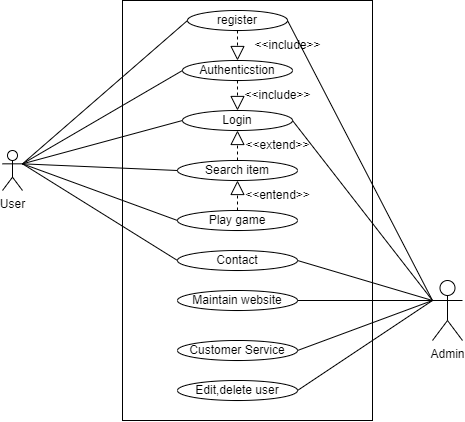

The diagram above was exported from draw.io. Its source (the exported page's mxGraphModel, read from the mxfile embedded in the PNG):
<mxGraphModel dx="858" dy="403" grid="1" gridSize="10" guides="1" tooltips="1" connect="1" arrows="1" fold="1" page="1" pageScale="1" pageWidth="850" pageHeight="1100" math="0" shadow="0">
  <root>
    <mxCell id="0" />
    <mxCell id="1" parent="0" />
    <mxCell id="g0zkWEw8-fB9nUAIvcUg-1" value="User" style="shape=umlActor;verticalLabelPosition=bottom;verticalAlign=top;html=1;outlineConnect=0;" vertex="1" parent="1">
      <mxGeometry x="120" y="390" width="20" height="40" as="geometry" />
    </mxCell>
    <mxCell id="g0zkWEw8-fB9nUAIvcUg-2" value="&lt;br&gt;" style="rounded=0;whiteSpace=wrap;html=1;" vertex="1" parent="1">
      <mxGeometry x="240" y="240" width="250" height="420" as="geometry" />
    </mxCell>
    <mxCell id="g0zkWEw8-fB9nUAIvcUg-3" value="register" style="ellipse;whiteSpace=wrap;html=1;" vertex="1" parent="1">
      <mxGeometry x="305" y="250" width="100" height="20" as="geometry" />
    </mxCell>
    <mxCell id="g0zkWEw8-fB9nUAIvcUg-4" value="Play game" style="ellipse;whiteSpace=wrap;html=1;" vertex="1" parent="1">
      <mxGeometry x="295" y="450" width="120" height="20" as="geometry" />
    </mxCell>
    <mxCell id="g0zkWEw8-fB9nUAIvcUg-5" value="Contact" style="ellipse;whiteSpace=wrap;html=1;" vertex="1" parent="1">
      <mxGeometry x="295" y="490" width="120" height="20" as="geometry" />
    </mxCell>
    <mxCell id="g0zkWEw8-fB9nUAIvcUg-6" value="Maintain website" style="ellipse;whiteSpace=wrap;html=1;" vertex="1" parent="1">
      <mxGeometry x="295" y="530" width="120" height="20" as="geometry" />
    </mxCell>
    <mxCell id="g0zkWEw8-fB9nUAIvcUg-7" value="Customer Service" style="ellipse;whiteSpace=wrap;html=1;" vertex="1" parent="1">
      <mxGeometry x="295" y="580" width="120" height="20" as="geometry" />
    </mxCell>
    <mxCell id="g0zkWEw8-fB9nUAIvcUg-8" value="Edit,delete user" style="ellipse;whiteSpace=wrap;html=1;" vertex="1" parent="1">
      <mxGeometry x="295" y="620" width="120" height="20" as="geometry" />
    </mxCell>
    <mxCell id="g0zkWEw8-fB9nUAIvcUg-10" value="Login" style="ellipse;whiteSpace=wrap;html=1;" vertex="1" parent="1">
      <mxGeometry x="300" y="350" width="110" height="20" as="geometry" />
    </mxCell>
    <mxCell id="g0zkWEw8-fB9nUAIvcUg-11" value="Search item" style="ellipse;whiteSpace=wrap;html=1;" vertex="1" parent="1">
      <mxGeometry x="295" y="400" width="120" height="20" as="geometry" />
    </mxCell>
    <mxCell id="g0zkWEw8-fB9nUAIvcUg-12" value="Authenticstion" style="ellipse;whiteSpace=wrap;html=1;" vertex="1" parent="1">
      <mxGeometry x="300" y="300" width="110" height="20" as="geometry" />
    </mxCell>
    <mxCell id="g0zkWEw8-fB9nUAIvcUg-16" value="" style="endArrow=none;html=1;rounded=0;entryX=0;entryY=0.5;entryDx=0;entryDy=0;exitX=1;exitY=0.3333333333333333;exitDx=0;exitDy=0;exitPerimeter=0;" edge="1" parent="1" source="g0zkWEw8-fB9nUAIvcUg-1" target="g0zkWEw8-fB9nUAIvcUg-3">
      <mxGeometry width="50" height="50" relative="1" as="geometry">
        <mxPoint x="140" y="410" as="sourcePoint" />
        <mxPoint x="190" y="360" as="targetPoint" />
      </mxGeometry>
    </mxCell>
    <mxCell id="g0zkWEw8-fB9nUAIvcUg-17" value="" style="endArrow=none;html=1;rounded=0;entryX=0;entryY=0.5;entryDx=0;entryDy=0;exitX=1;exitY=0.3333333333333333;exitDx=0;exitDy=0;exitPerimeter=0;" edge="1" parent="1" source="g0zkWEw8-fB9nUAIvcUg-1" target="g0zkWEw8-fB9nUAIvcUg-12">
      <mxGeometry width="50" height="50" relative="1" as="geometry">
        <mxPoint x="150" y="440" as="sourcePoint" />
        <mxPoint x="200" y="390" as="targetPoint" />
      </mxGeometry>
    </mxCell>
    <mxCell id="g0zkWEw8-fB9nUAIvcUg-23" value="" style="endArrow=none;html=1;rounded=0;exitX=1;exitY=0.3333333333333333;exitDx=0;exitDy=0;exitPerimeter=0;entryX=0;entryY=0.5;entryDx=0;entryDy=0;" edge="1" parent="1" source="g0zkWEw8-fB9nUAIvcUg-1" target="g0zkWEw8-fB9nUAIvcUg-10">
      <mxGeometry width="50" height="50" relative="1" as="geometry">
        <mxPoint x="150" y="410" as="sourcePoint" />
        <mxPoint x="260" y="360" as="targetPoint" />
        <Array as="points" />
      </mxGeometry>
    </mxCell>
    <mxCell id="g0zkWEw8-fB9nUAIvcUg-24" value="" style="endArrow=none;html=1;rounded=0;exitX=1;exitY=0.3333333333333333;exitDx=0;exitDy=0;exitPerimeter=0;entryX=0;entryY=0.5;entryDx=0;entryDy=0;" edge="1" parent="1" source="g0zkWEw8-fB9nUAIvcUg-1" target="g0zkWEw8-fB9nUAIvcUg-11">
      <mxGeometry width="50" height="50" relative="1" as="geometry">
        <mxPoint x="220" y="460" as="sourcePoint" />
        <mxPoint x="270" y="410" as="targetPoint" />
      </mxGeometry>
    </mxCell>
    <mxCell id="g0zkWEw8-fB9nUAIvcUg-25" value="" style="endArrow=none;html=1;rounded=0;exitX=1;exitY=0.3333333333333333;exitDx=0;exitDy=0;exitPerimeter=0;entryX=0;entryY=0.5;entryDx=0;entryDy=0;" edge="1" parent="1" source="g0zkWEw8-fB9nUAIvcUg-1" target="g0zkWEw8-fB9nUAIvcUg-4">
      <mxGeometry width="50" height="50" relative="1" as="geometry">
        <mxPoint x="220" y="500" as="sourcePoint" />
        <mxPoint x="260" y="450" as="targetPoint" />
      </mxGeometry>
    </mxCell>
    <mxCell id="g0zkWEw8-fB9nUAIvcUg-26" value="" style="endArrow=none;html=1;rounded=0;exitX=1;exitY=0.3333333333333333;exitDx=0;exitDy=0;exitPerimeter=0;entryX=0;entryY=0.5;entryDx=0;entryDy=0;" edge="1" parent="1" source="g0zkWEw8-fB9nUAIvcUg-1" target="g0zkWEw8-fB9nUAIvcUg-5">
      <mxGeometry width="50" height="50" relative="1" as="geometry">
        <mxPoint x="140" y="400" as="sourcePoint" />
        <mxPoint x="270" y="480" as="targetPoint" />
      </mxGeometry>
    </mxCell>
    <mxCell id="g0zkWEw8-fB9nUAIvcUg-27" value="Admin" style="shape=umlActor;verticalLabelPosition=bottom;verticalAlign=top;html=1;outlineConnect=0;" vertex="1" parent="1">
      <mxGeometry x="550" y="520" width="30" height="60" as="geometry" />
    </mxCell>
    <mxCell id="g0zkWEw8-fB9nUAIvcUg-28" value="" style="endArrow=none;html=1;rounded=0;entryX=0;entryY=0.3333333333333333;entryDx=0;entryDy=0;entryPerimeter=0;exitX=1;exitY=0.5;exitDx=0;exitDy=0;" edge="1" parent="1" source="g0zkWEw8-fB9nUAIvcUg-6" target="g0zkWEw8-fB9nUAIvcUg-27">
      <mxGeometry width="50" height="50" relative="1" as="geometry">
        <mxPoint x="390" y="520" as="sourcePoint" />
        <mxPoint x="440" y="470" as="targetPoint" />
      </mxGeometry>
    </mxCell>
    <mxCell id="g0zkWEw8-fB9nUAIvcUg-29" value="" style="endArrow=none;html=1;rounded=0;exitX=1;exitY=0.5;exitDx=0;exitDy=0;" edge="1" parent="1" source="g0zkWEw8-fB9nUAIvcUg-5">
      <mxGeometry width="50" height="50" relative="1" as="geometry">
        <mxPoint x="410" y="490" as="sourcePoint" />
        <mxPoint x="550" y="540" as="targetPoint" />
      </mxGeometry>
    </mxCell>
    <mxCell id="g0zkWEw8-fB9nUAIvcUg-31" value="" style="endArrow=none;html=1;rounded=0;exitX=1;exitY=0.5;exitDx=0;exitDy=0;" edge="1" parent="1" source="g0zkWEw8-fB9nUAIvcUg-7">
      <mxGeometry width="50" height="50" relative="1" as="geometry">
        <mxPoint x="390" y="550" as="sourcePoint" />
        <mxPoint x="550" y="540" as="targetPoint" />
      </mxGeometry>
    </mxCell>
    <mxCell id="g0zkWEw8-fB9nUAIvcUg-32" value="" style="endArrow=none;html=1;rounded=0;exitX=1;exitY=0.5;exitDx=0;exitDy=0;" edge="1" parent="1" source="g0zkWEw8-fB9nUAIvcUg-8">
      <mxGeometry width="50" height="50" relative="1" as="geometry">
        <mxPoint x="390" y="590" as="sourcePoint" />
        <mxPoint x="530" y="540" as="targetPoint" />
        <Array as="points">
          <mxPoint x="550" y="540" />
        </Array>
      </mxGeometry>
    </mxCell>
    <mxCell id="g0zkWEw8-fB9nUAIvcUg-35" value="" style="endArrow=none;html=1;rounded=0;entryX=0;entryY=0.3333333333333333;entryDx=0;entryDy=0;entryPerimeter=0;exitX=1;exitY=0.5;exitDx=0;exitDy=0;" edge="1" parent="1" source="g0zkWEw8-fB9nUAIvcUg-10" target="g0zkWEw8-fB9nUAIvcUg-27">
      <mxGeometry width="50" height="50" relative="1" as="geometry">
        <mxPoint x="390" y="370" as="sourcePoint" />
        <mxPoint x="440" y="320" as="targetPoint" />
      </mxGeometry>
    </mxCell>
    <mxCell id="g0zkWEw8-fB9nUAIvcUg-39" value="" style="endArrow=none;html=1;rounded=0;" edge="1" parent="1">
      <mxGeometry width="50" height="50" relative="1" as="geometry">
        <mxPoint x="405" y="260" as="sourcePoint" />
        <mxPoint x="550" y="540" as="targetPoint" />
      </mxGeometry>
    </mxCell>
    <mxCell id="g0zkWEw8-fB9nUAIvcUg-41" value="&amp;lt;&amp;lt;extend&amp;gt;&amp;gt;" style="text;html=1;align=center;verticalAlign=middle;resizable=0;points=[];autosize=1;strokeColor=none;fillColor=none;" vertex="1" parent="1">
      <mxGeometry x="350" y="370" width="90" height="30" as="geometry" />
    </mxCell>
    <mxCell id="g0zkWEw8-fB9nUAIvcUg-53" value="" style="endArrow=block;dashed=1;endFill=0;endSize=12;html=1;rounded=0;exitX=0.5;exitY=1;exitDx=0;exitDy=0;" edge="1" parent="1" source="g0zkWEw8-fB9nUAIvcUg-12" target="g0zkWEw8-fB9nUAIvcUg-10">
      <mxGeometry width="160" relative="1" as="geometry">
        <mxPoint x="340" y="450" as="sourcePoint" />
        <mxPoint x="500" y="450" as="targetPoint" />
      </mxGeometry>
    </mxCell>
    <mxCell id="g0zkWEw8-fB9nUAIvcUg-59" value="" style="endArrow=block;dashed=1;endFill=0;endSize=12;html=1;rounded=0;exitX=0.5;exitY=1;exitDx=0;exitDy=0;entryX=0.5;entryY=0;entryDx=0;entryDy=0;" edge="1" parent="1" source="g0zkWEw8-fB9nUAIvcUg-3" target="g0zkWEw8-fB9nUAIvcUg-12">
      <mxGeometry width="160" relative="1" as="geometry">
        <mxPoint x="340" y="450" as="sourcePoint" />
        <mxPoint x="500" y="450" as="targetPoint" />
      </mxGeometry>
    </mxCell>
    <mxCell id="g0zkWEw8-fB9nUAIvcUg-68" value="" style="endArrow=block;dashed=1;endFill=0;endSize=12;html=1;rounded=0;exitX=0.5;exitY=0;exitDx=0;exitDy=0;entryX=0.5;entryY=1;entryDx=0;entryDy=0;" edge="1" parent="1" source="g0zkWEw8-fB9nUAIvcUg-11" target="g0zkWEw8-fB9nUAIvcUg-10">
      <mxGeometry width="160" relative="1" as="geometry">
        <mxPoint x="340" y="450" as="sourcePoint" />
        <mxPoint x="500" y="450" as="targetPoint" />
      </mxGeometry>
    </mxCell>
    <mxCell id="g0zkWEw8-fB9nUAIvcUg-69" value="" style="endArrow=block;dashed=1;endFill=0;endSize=12;html=1;rounded=0;exitX=0.5;exitY=0;exitDx=0;exitDy=0;" edge="1" parent="1" source="g0zkWEw8-fB9nUAIvcUg-4">
      <mxGeometry width="160" relative="1" as="geometry">
        <mxPoint x="340" y="450" as="sourcePoint" />
        <mxPoint x="355" y="420" as="targetPoint" />
      </mxGeometry>
    </mxCell>
    <mxCell id="g0zkWEw8-fB9nUAIvcUg-74" value="&amp;lt;&amp;lt;entend&amp;gt;&amp;gt;" style="text;html=1;align=center;verticalAlign=middle;resizable=0;points=[];autosize=1;strokeColor=none;fillColor=none;" vertex="1" parent="1">
      <mxGeometry x="350" y="420" width="90" height="30" as="geometry" />
    </mxCell>
    <mxCell id="g0zkWEw8-fB9nUAIvcUg-75" value="&amp;lt;&amp;lt;include&amp;gt;&amp;gt;" style="text;html=1;align=center;verticalAlign=middle;resizable=0;points=[];autosize=1;strokeColor=none;fillColor=none;" vertex="1" parent="1">
      <mxGeometry x="360" y="270" width="90" height="30" as="geometry" />
    </mxCell>
    <mxCell id="g0zkWEw8-fB9nUAIvcUg-77" value="&amp;lt;&amp;lt;include&amp;gt;&amp;gt;" style="text;html=1;align=center;verticalAlign=middle;resizable=0;points=[];autosize=1;strokeColor=none;fillColor=none;" vertex="1" parent="1">
      <mxGeometry x="350" y="320" width="90" height="30" as="geometry" />
    </mxCell>
  </root>
</mxGraphModel>